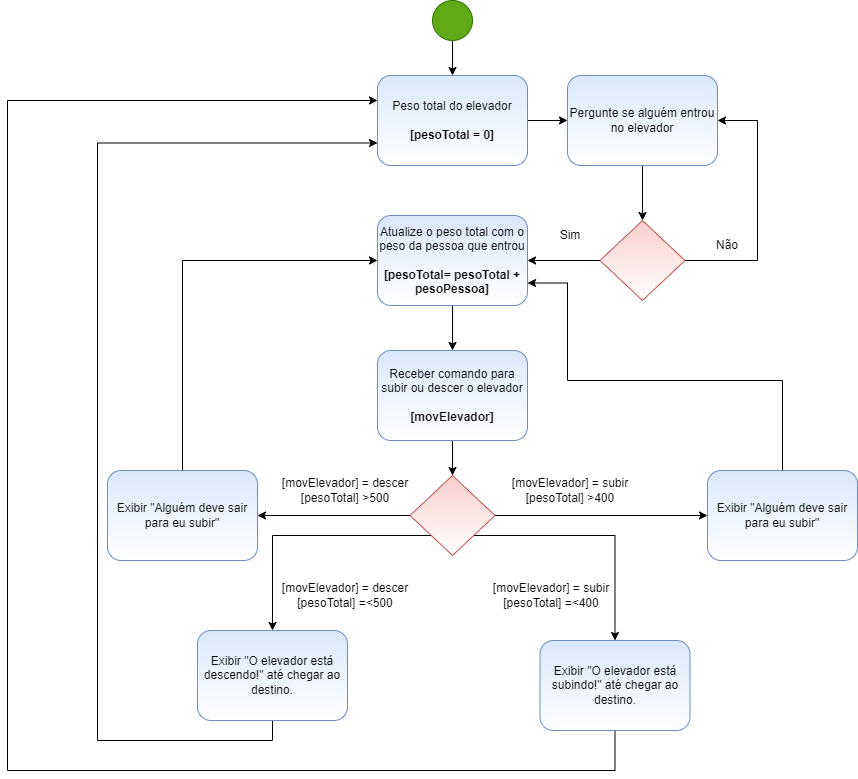

The diagram above was exported from draw.io. Its source (the exported page's mxGraphModel, read from the mxfile embedded in the PNG):
<mxGraphModel dx="2159" dy="1556" grid="1" gridSize="10" guides="1" tooltips="1" connect="1" arrows="1" fold="1" page="1" pageScale="1" pageWidth="827" pageHeight="1169" math="0" shadow="0">
  <root>
    <mxCell id="0" />
    <mxCell id="1" parent="0" />
    <mxCell id="V3H9Ap5m5f1pFrtLzICG-4" value="" style="edgeStyle=orthogonalEdgeStyle;rounded=0;orthogonalLoop=1;jettySize=auto;html=1;" parent="1" source="Hj-OUzjrHUoZQdBfoR5k-2" target="IbDStJ_7NXYnrNMvM3ie-2" edge="1">
      <mxGeometry relative="1" as="geometry" />
    </mxCell>
    <mxCell id="Hj-OUzjrHUoZQdBfoR5k-2" value="Pergunte se alguém entrou no elevador" style="rounded=1;whiteSpace=wrap;html=1;fillColor=#dae8fc;strokeColor=#6c8ebf;gradientColor=#ffffff;" parent="1" vertex="1">
      <mxGeometry x="430" y="-45" width="150" height="90" as="geometry" />
    </mxCell>
    <mxCell id="V3H9Ap5m5f1pFrtLzICG-2" value="" style="edgeStyle=orthogonalEdgeStyle;rounded=0;orthogonalLoop=1;jettySize=auto;html=1;" parent="1" source="IbDStJ_7NXYnrNMvM3ie-1" target="V3H9Ap5m5f1pFrtLzICG-1" edge="1">
      <mxGeometry relative="1" as="geometry" />
    </mxCell>
    <mxCell id="IbDStJ_7NXYnrNMvM3ie-1" value="" style="ellipse;whiteSpace=wrap;html=1;aspect=fixed;fillColor=#60a917;fontColor=#ffffff;strokeColor=#2D7600;" parent="1" vertex="1">
      <mxGeometry x="295" y="-120" width="40" height="40" as="geometry" />
    </mxCell>
    <mxCell id="V3H9Ap5m5f1pFrtLzICG-27" value="" style="edgeStyle=orthogonalEdgeStyle;rounded=0;orthogonalLoop=1;jettySize=auto;html=1;" parent="1" source="IbDStJ_7NXYnrNMvM3ie-2" target="V3H9Ap5m5f1pFrtLzICG-5" edge="1">
      <mxGeometry relative="1" as="geometry" />
    </mxCell>
    <mxCell id="IbDStJ_7NXYnrNMvM3ie-2" value="" style="rhombus;whiteSpace=wrap;html=1;fillColor=#f8cecc;strokeColor=#b85450;gradientColor=#FFFFFF;" parent="1" vertex="1">
      <mxGeometry x="462.5" y="100" width="85" height="80" as="geometry" />
    </mxCell>
    <mxCell id="V3H9Ap5m5f1pFrtLzICG-3" value="" style="edgeStyle=orthogonalEdgeStyle;rounded=0;orthogonalLoop=1;jettySize=auto;html=1;" parent="1" source="V3H9Ap5m5f1pFrtLzICG-1" target="Hj-OUzjrHUoZQdBfoR5k-2" edge="1">
      <mxGeometry relative="1" as="geometry" />
    </mxCell>
    <mxCell id="V3H9Ap5m5f1pFrtLzICG-1" value="Peso total do elevador&lt;br&gt;&lt;br&gt;&lt;b&gt;[pesoTotal = 0]&lt;/b&gt;" style="rounded=1;whiteSpace=wrap;html=1;fillColor=#dae8fc;strokeColor=#6c8ebf;gradientColor=#ffffff;" parent="1" vertex="1">
      <mxGeometry x="240" y="-45" width="150" height="90" as="geometry" />
    </mxCell>
    <mxCell id="V3H9Ap5m5f1pFrtLzICG-18" value="" style="edgeStyle=orthogonalEdgeStyle;rounded=0;orthogonalLoop=1;jettySize=auto;html=1;" parent="1" source="V3H9Ap5m5f1pFrtLzICG-5" target="V3H9Ap5m5f1pFrtLzICG-13" edge="1">
      <mxGeometry relative="1" as="geometry" />
    </mxCell>
    <mxCell id="V3H9Ap5m5f1pFrtLzICG-5" value="Atualize o peso total com o peso da pessoa que entrou&lt;br&gt;&lt;br&gt;&lt;b&gt;[pesoTotal= pesoTotal + pesoPessoa]&lt;/b&gt;" style="rounded=1;whiteSpace=wrap;html=1;fillColor=#dae8fc;strokeColor=#6c8ebf;gradientColor=#ffffff;" parent="1" vertex="1">
      <mxGeometry x="240" y="95" width="150" height="90" as="geometry" />
    </mxCell>
    <mxCell id="V3H9Ap5m5f1pFrtLzICG-8" value="" style="endArrow=classic;html=1;rounded=0;exitX=1;exitY=0.5;exitDx=0;exitDy=0;entryX=1;entryY=0.5;entryDx=0;entryDy=0;" parent="1" source="IbDStJ_7NXYnrNMvM3ie-2" target="Hj-OUzjrHUoZQdBfoR5k-2" edge="1">
      <mxGeometry width="50" height="50" relative="1" as="geometry">
        <mxPoint x="390" y="70" as="sourcePoint" />
        <mxPoint x="440" y="20" as="targetPoint" />
        <Array as="points">
          <mxPoint x="620" y="140" />
          <mxPoint x="620" />
        </Array>
      </mxGeometry>
    </mxCell>
    <mxCell id="V3H9Ap5m5f1pFrtLzICG-9" value="Sim" style="text;html=1;strokeColor=none;fillColor=none;align=center;verticalAlign=middle;whiteSpace=wrap;rounded=0;" parent="1" vertex="1">
      <mxGeometry x="402.5" y="100" width="60" height="30" as="geometry" />
    </mxCell>
    <mxCell id="V3H9Ap5m5f1pFrtLzICG-11" value="Não" style="text;html=1;strokeColor=none;fillColor=none;align=center;verticalAlign=middle;whiteSpace=wrap;rounded=0;" parent="1" vertex="1">
      <mxGeometry x="560" y="110" width="60" height="30" as="geometry" />
    </mxCell>
    <mxCell id="V3H9Ap5m5f1pFrtLzICG-29" value="" style="edgeStyle=orthogonalEdgeStyle;rounded=0;orthogonalLoop=1;jettySize=auto;html=1;" parent="1" source="V3H9Ap5m5f1pFrtLzICG-13" target="V3H9Ap5m5f1pFrtLzICG-15" edge="1">
      <mxGeometry relative="1" as="geometry" />
    </mxCell>
    <mxCell id="V3H9Ap5m5f1pFrtLzICG-13" value="Receber comando para subir ou descer o elevador&lt;br&gt;&lt;br&gt;&lt;b&gt;[movElevador]&lt;/b&gt;" style="rounded=1;whiteSpace=wrap;html=1;fillColor=#dae8fc;strokeColor=#6c8ebf;gradientColor=#ffffff;" parent="1" vertex="1">
      <mxGeometry x="240" y="230" width="150" height="90" as="geometry" />
    </mxCell>
    <mxCell id="V3H9Ap5m5f1pFrtLzICG-30" value="" style="edgeStyle=orthogonalEdgeStyle;rounded=0;orthogonalLoop=1;jettySize=auto;html=1;" parent="1" source="V3H9Ap5m5f1pFrtLzICG-15" target="V3H9Ap5m5f1pFrtLzICG-17" edge="1">
      <mxGeometry relative="1" as="geometry" />
    </mxCell>
    <mxCell id="gyX8nLpYHM5l1MvODKbk-7" value="" style="edgeStyle=orthogonalEdgeStyle;rounded=0;orthogonalLoop=1;jettySize=auto;html=1;" parent="1" source="V3H9Ap5m5f1pFrtLzICG-15" target="gyX8nLpYHM5l1MvODKbk-5" edge="1">
      <mxGeometry relative="1" as="geometry" />
    </mxCell>
    <mxCell id="9k62fT2au17BNfX_oE5f-8" style="edgeStyle=orthogonalEdgeStyle;rounded=0;orthogonalLoop=1;jettySize=auto;html=1;exitX=0;exitY=1;exitDx=0;exitDy=0;entryX=0.5;entryY=0;entryDx=0;entryDy=0;" parent="1" source="V3H9Ap5m5f1pFrtLzICG-15" target="gyX8nLpYHM5l1MvODKbk-9" edge="1">
      <mxGeometry relative="1" as="geometry" />
    </mxCell>
    <mxCell id="9k62fT2au17BNfX_oE5f-9" style="edgeStyle=orthogonalEdgeStyle;rounded=0;orthogonalLoop=1;jettySize=auto;html=1;exitX=1;exitY=1;exitDx=0;exitDy=0;" parent="1" source="V3H9Ap5m5f1pFrtLzICG-15" target="9k62fT2au17BNfX_oE5f-5" edge="1">
      <mxGeometry relative="1" as="geometry" />
    </mxCell>
    <mxCell id="V3H9Ap5m5f1pFrtLzICG-15" value="" style="rhombus;whiteSpace=wrap;html=1;fillColor=#f8cecc;strokeColor=#b85450;gradientColor=#FFFFFF;" parent="1" vertex="1">
      <mxGeometry x="272.5" y="355" width="85" height="80" as="geometry" />
    </mxCell>
    <mxCell id="V3H9Ap5m5f1pFrtLzICG-35" style="edgeStyle=orthogonalEdgeStyle;rounded=0;orthogonalLoop=1;jettySize=auto;html=1;exitX=0.5;exitY=0;exitDx=0;exitDy=0;entryX=1;entryY=0.75;entryDx=0;entryDy=0;" parent="1" source="V3H9Ap5m5f1pFrtLzICG-17" target="V3H9Ap5m5f1pFrtLzICG-5" edge="1">
      <mxGeometry relative="1" as="geometry">
        <Array as="points">
          <mxPoint x="645" y="260" />
          <mxPoint x="430" y="260" />
          <mxPoint x="430" y="163" />
        </Array>
      </mxGeometry>
    </mxCell>
    <mxCell id="V3H9Ap5m5f1pFrtLzICG-17" value="Exibir &quot;Alguém deve sair para eu subir&quot;" style="rounded=1;whiteSpace=wrap;html=1;fillColor=#dae8fc;strokeColor=#6c8ebf;gradientColor=#ffffff;" parent="1" vertex="1">
      <mxGeometry x="570" y="350" width="150" height="90" as="geometry" />
    </mxCell>
    <mxCell id="V3H9Ap5m5f1pFrtLzICG-33" value="[movElevador] = subir&lt;br&gt;[pesoTotal] &amp;gt;400" style="text;html=1;strokeColor=none;fillColor=none;align=center;verticalAlign=middle;whiteSpace=wrap;rounded=0;" parent="1" vertex="1">
      <mxGeometry x="367.5" y="355" width="130" height="30" as="geometry" />
    </mxCell>
    <mxCell id="gyX8nLpYHM5l1MvODKbk-3" value="[movElevador] = descer&lt;br&gt;[pesoTotal] &amp;gt;500" style="text;html=1;strokeColor=none;fillColor=none;align=center;verticalAlign=middle;whiteSpace=wrap;rounded=0;" parent="1" vertex="1">
      <mxGeometry x="142.5" y="355" width="130" height="30" as="geometry" />
    </mxCell>
    <mxCell id="gyX8nLpYHM5l1MvODKbk-8" style="edgeStyle=orthogonalEdgeStyle;rounded=0;orthogonalLoop=1;jettySize=auto;html=1;exitX=0.5;exitY=0;exitDx=0;exitDy=0;entryX=0;entryY=0.5;entryDx=0;entryDy=0;" parent="1" source="gyX8nLpYHM5l1MvODKbk-5" target="V3H9Ap5m5f1pFrtLzICG-5" edge="1">
      <mxGeometry relative="1" as="geometry" />
    </mxCell>
    <mxCell id="gyX8nLpYHM5l1MvODKbk-5" value="Exibir &quot;Alguém deve sair para eu subir&quot;" style="rounded=1;whiteSpace=wrap;html=1;fillColor=#dae8fc;strokeColor=#6c8ebf;gradientColor=#ffffff;" parent="1" vertex="1">
      <mxGeometry x="-30" y="350" width="150" height="90" as="geometry" />
    </mxCell>
    <mxCell id="9k62fT2au17BNfX_oE5f-11" style="edgeStyle=orthogonalEdgeStyle;rounded=0;orthogonalLoop=1;jettySize=auto;html=1;exitX=0.5;exitY=1;exitDx=0;exitDy=0;entryX=0;entryY=0.75;entryDx=0;entryDy=0;" parent="1" source="gyX8nLpYHM5l1MvODKbk-9" target="V3H9Ap5m5f1pFrtLzICG-1" edge="1">
      <mxGeometry relative="1" as="geometry">
        <mxPoint x="-40" y="68.88888888888889" as="targetPoint" />
        <Array as="points">
          <mxPoint x="135" y="620" />
          <mxPoint x="-40" y="620" />
          <mxPoint x="-40" y="23" />
        </Array>
      </mxGeometry>
    </mxCell>
    <mxCell id="gyX8nLpYHM5l1MvODKbk-9" value="Exibir &quot;O elevador está descendo!&quot; até chegar ao destino." style="rounded=1;whiteSpace=wrap;html=1;fillColor=#dae8fc;strokeColor=#6c8ebf;gradientColor=#ffffff;" parent="1" vertex="1">
      <mxGeometry x="60" y="510" width="150" height="90" as="geometry" />
    </mxCell>
    <mxCell id="gyX8nLpYHM5l1MvODKbk-11" value="[movElevador] = subir&lt;br&gt;[pesoTotal] =&amp;lt;400" style="text;html=1;strokeColor=none;fillColor=none;align=center;verticalAlign=middle;whiteSpace=wrap;rounded=0;" parent="1" vertex="1">
      <mxGeometry x="349" y="460" width="130" height="30" as="geometry" />
    </mxCell>
    <mxCell id="9k62fT2au17BNfX_oE5f-1" value="[movElevador] = descer&lt;br&gt;[pesoTotal] =&amp;lt;500" style="text;html=1;strokeColor=none;fillColor=none;align=center;verticalAlign=middle;whiteSpace=wrap;rounded=0;" parent="1" vertex="1">
      <mxGeometry x="142.5" y="460" width="130" height="30" as="geometry" />
    </mxCell>
    <mxCell id="9k62fT2au17BNfX_oE5f-10" style="edgeStyle=orthogonalEdgeStyle;rounded=0;orthogonalLoop=1;jettySize=auto;html=1;exitX=0.5;exitY=1;exitDx=0;exitDy=0;" parent="1" source="9k62fT2au17BNfX_oE5f-5" edge="1">
      <mxGeometry relative="1" as="geometry">
        <mxPoint x="240" y="-20" as="targetPoint" />
        <Array as="points">
          <mxPoint x="478" y="650" />
          <mxPoint x="-130" y="650" />
          <mxPoint x="-130" y="-20" />
          <mxPoint x="240" y="-20" />
        </Array>
      </mxGeometry>
    </mxCell>
    <mxCell id="9k62fT2au17BNfX_oE5f-5" value="Exibir &quot;O elevador está subindo!&quot; até chegar ao destino." style="rounded=1;whiteSpace=wrap;html=1;fillColor=#dae8fc;strokeColor=#6c8ebf;gradientColor=#ffffff;" parent="1" vertex="1">
      <mxGeometry x="402.5" y="520" width="150" height="90" as="geometry" />
    </mxCell>
  </root>
</mxGraphModel>